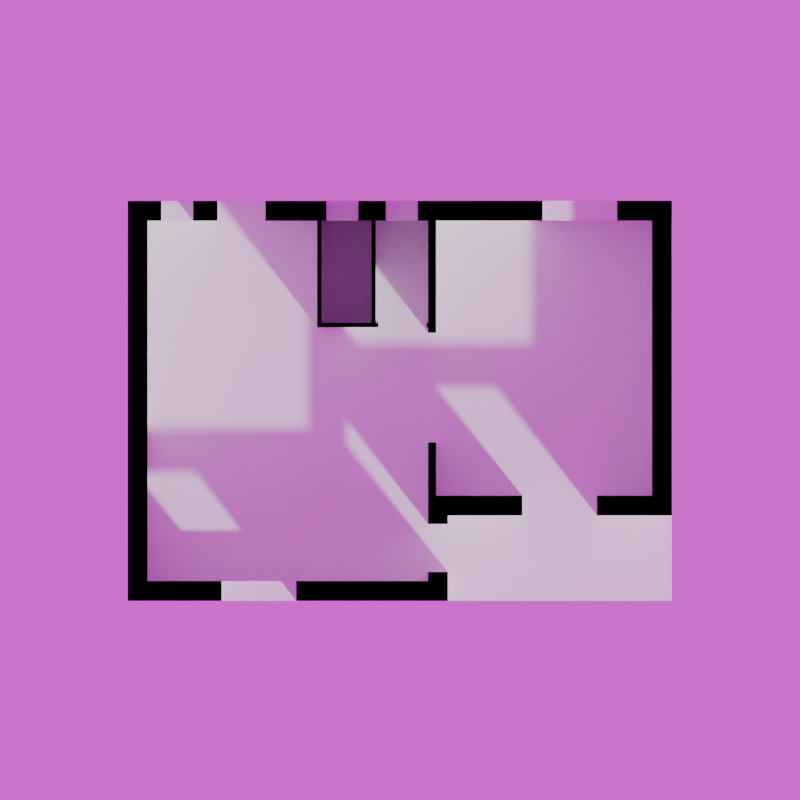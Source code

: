 # Source: TUTO1.blend  (saved by Blender 4.0.36; exported with 4.5.12 LTS)
import bpy
from mathutils import Matrix  # noqa: F401  (used for matrix-valued properties, if any)

bpy.ops.wm.read_factory_settings(use_empty=True)
scene = bpy.context.scene
scene.name = 'Scene'

# ---- collections
col_collection = bpy.data.collections.new('Collection'); scene.collection.children.link(col_collection)
col_ifcproject_my_project = bpy.data.collections.new('IfcProject/My Project'); scene.collection.children.link(col_ifcproject_my_project)
col_ifcsite_my_site = bpy.data.collections.new('IfcSite/My Site'); col_ifcproject_my_project.children.link(col_ifcsite_my_site)
col_ifcbuilding_my_building = bpy.data.collections.new('IfcBuilding/My Building'); col_ifcsite_my_site.children.link(col_ifcbuilding_my_building)
col_ifcbuildingstorey_my_storey = bpy.data.collections.new('IfcBuildingStorey/My Storey'); col_ifcbuilding_my_building.children.link(col_ifcbuildingstorey_my_storey)
col_views = bpy.data.collections.new('Views'); col_ifcproject_my_project.children.link(col_views)
col_ifcannotation_my_storey_plan = bpy.data.collections.new('IfcAnnotation/MY STOREY PLAN'); col_views.children.link(col_ifcannotation_my_storey_plan)
col_types = bpy.data.collections.new('Types'); col_ifcproject_my_project.children.link(col_types)
col_structuralitems = bpy.data.collections.new('StructuralItems'); col_ifcproject_my_project.children.link(col_structuralitems)
col_members = bpy.data.collections.new('Members'); col_structuralitems.children.link(col_members)
col_connections = bpy.data.collections.new('Connections'); col_structuralitems.children.link(col_connections)

# ---- materials (node trees are filled in below, after node groups)
mat_unknown = bpy.data.materials.new('Unknown')

# ---- material node trees

# ---- world
world_world = bpy.data.worlds.new('World'); scene.world = world_world
world_world.use_nodes = True; world_world.node_tree.nodes.clear()
_N = world_world.node_tree.nodes; _L = world_world.node_tree.links
n0 = _N.new('ShaderNodeOutputWorld'); n0.name = 'World Output'; n0.location = (300, 300)
n1 = _N.new('ShaderNodeBackground'); n1.name = 'Background'; n1.location = (10, 300)
n2 = _N.new('ShaderNodeTexEnvironment'); n2.name = 'Environment Texture'; n2.location = (-361, 208)
_L.new(n1.outputs[0], n0.inputs[0])
_L.new(n2.outputs[0], n1.inputs[0])
n0.is_active_output = True
world_world.color = (0.05088, 0.05088, 0.05088)
world_world.use_sun_shadow = False
world_world.sun_shadow_jitter_overblur = 0.0

# ---- cameras
cam_camera_001 = bpy.data.cameras.new('Camera.001')
cam_camera_001.lens = 31.18
cam_camera_001.lens_unit = 'FOV'
cam_15_14940 = bpy.data.cameras.new('15/14940')
cam_15_14940.type = 'ORTHO'
cam_15_14940.clip_start = 0.002
cam_15_14940.clip_end = 10.0
cam_15_14940.ortho_scale = 15.0
cam_15_14940.show_limits = True

# ---- meshes
me_15_88 = bpy.data.meshes.new('15/88')
me_15_88.from_pydata([(0.0, 7.5, 0.0), (0.0, 7.5, 0.1), (0.0, 0.0, 0.1), (0.0, 0.0, 0.0), (10.2, 0.0, 0.1), (10.2, 0.0, 0.0), (10.2, 7.5, 0.1), (10.2, 7.5, 0.0)], [], [(1, 0, 3), (2, 1, 3), (2, 3, 5), (4, 2, 5), (4, 5, 7), (6, 4, 7), (6, 7, 0), (1, 6, 0), (3, 0, 7), (5, 3, 7), (6, 1, 2), (6, 2, 4)])
me_15_88.materials.append(mat_unknown)
me_15_88.update()
me_15_597 = bpy.data.meshes.new('15/597')
me_15_597.from_pydata([(5.63, 0.0, 0.0), (5.63, 0.37, 0.0), (5.63, 0.37, 3.0), (5.63, 0.0, 3.0), (0.0, 0.0, 0.0), (0.0, 0.37, 0.0), (0.0, 0.37, 3.0), (0.0, 0.0, 3.0), (1.388, 0.0, 1.0), (1.388, 0.37, 1.0), (2.788, 0.37, 1.0), (2.788, 0.0, 1.0), (2.788, 0.37, 2.5), (2.788, 0.0, 2.5), (1.388, 0.37, 2.5), (1.388, 0.0, 2.5)], [], [(3, 0, 1), (3, 1, 2), (5, 4, 7), (6, 5, 7), (1, 0, 4), (5, 1, 4), (7, 3, 2), (7, 2, 6), (9, 8, 11), (10, 9, 11), (10, 11, 13), (12, 10, 13), (12, 13, 15), (14, 12, 15), (14, 15, 8), (9, 14, 8), (13, 7, 15), (8, 7, 4), (8, 15, 7), (11, 8, 4), (3, 13, 11), (0, 11, 4), (0, 3, 11), (3, 7, 13), (14, 6, 12), (5, 6, 9), (6, 14, 9), (5, 9, 10), (10, 12, 2), (5, 10, 1), (10, 2, 1), (12, 6, 2)])
me_15_597.materials.append(mat_unknown)
me_15_597.update()
me_15_743 = bpy.data.meshes.new('15/743')
me_15_743.from_pydata([(0.0, 0.0, 0.0), (0.0, 0.0, 3.0), (0.0, 0.37, 3.0), (0.0, 0.37, 0.0), (5.16, 0.37, 3.0), (5.16, 0.37, 0.0), (5.16, 0.0, 3.0), (5.16, 0.0, 0.0)], [], [(3, 0, 1), (3, 1, 2), (5, 3, 2), (5, 2, 4), (7, 5, 4), (7, 4, 6), (0, 7, 6), (0, 6, 1), (3, 5, 7), (3, 7, 0), (6, 4, 2), (1, 6, 2)])
me_15_743.materials.append(mat_unknown)
me_15_743.update()
me_15_757 = bpy.data.meshes.new('15/757')
me_15_757.from_pydata([(4.57, 0.0, 0.0), (4.57, 0.37, 0.0), (3.166, 0.37, 0.0), (3.166, 0.0, 0.0), (3.166, 0.37, 2.5), (3.166, 0.0, 2.5), (1.766, 0.37, 2.5), (1.766, 0.0, 2.5), (1.766, 0.37, 0.0), (1.766, 0.0, 0.0), (0.0, 0.37, 0.0), (0.0, 0.0, 0.0), (0.0, 0.37, 3.0), (0.0, 0.0, 3.0), (4.57, 0.0, 3.0), (4.57, 0.37, 3.0)], [], [(1, 0, 3), (2, 1, 3), (2, 3, 5), (4, 2, 5), (4, 5, 7), (6, 4, 7), (6, 7, 9), (8, 6, 9), (8, 9, 11), (10, 8, 11), (10, 11, 13), (12, 10, 13), (13, 14, 15), (13, 15, 12), (14, 0, 1), (14, 1, 15), (0, 14, 5), (7, 5, 14), (3, 0, 5), (13, 7, 14), (11, 9, 7), (11, 7, 13), (4, 15, 1), (15, 4, 6), (4, 1, 2), (15, 6, 12), (6, 8, 10), (12, 6, 10)])
me_15_757.materials.append(mat_unknown)
me_15_757.update()
me_15_775 = bpy.data.meshes.new('15/775')
me_15_775.from_pydata([(1.23, 0.0, 0.0), (1.23, 0.37, 0.0), (1.07, 0.37, 0.0), (1.07, 0.0, 0.0), (1.07, 0.37, 2.5), (1.07, 0.0, 2.5), (0.1697, 0.37, 2.5), (0.1697, 0.0, 2.5), (0.1697, 0.37, 0.0), (0.1697, 0.0, 0.0), (0.0, 0.37, 0.0), (0.0, 0.0, 0.0), (0.0, 0.37, 3.0), (0.0, 0.0, 3.0), (1.23, 0.0, 3.0), (1.23, 0.37, 3.0)], [], [(1, 0, 3), (2, 1, 3), (2, 3, 5), (4, 2, 5), (4, 5, 7), (6, 4, 7), (6, 7, 9), (8, 6, 9), (8, 9, 11), (10, 8, 11), (10, 11, 13), (12, 10, 13), (13, 14, 15), (13, 15, 12), (14, 0, 1), (14, 1, 15), (7, 14, 13), (7, 5, 14), (3, 0, 5), (11, 9, 7), (0, 14, 5), (13, 11, 7), (12, 15, 6), (15, 4, 6), (4, 1, 2), (6, 8, 10), (4, 15, 1), (6, 10, 12)])
me_15_775.materials.append(mat_unknown)
me_15_775.update()
me_28_973 = bpy.data.meshes.new('28/973')
me_28_973.from_pydata([(0.0, 0.0, 0.0), (0.0, 0.05, 0.0), (0.025, 0.05, 0.0), (0.025, 0.025, 0.0), (0.05, 0.025, 0.0), (0.05, 0.0, 0.0), (0.9, 0.0, 0.0), (0.9, 0.05, 0.0), (0.875, 0.05, 0.0), (0.875, 0.025, 0.0), (0.85, 0.025, 0.0), (0.85, 0.0, 0.0), (0.875, 0.05, 0.0), (0.8711, 0.1333, 0.0), (0.8593, 0.2158, 0.0), (0.8399, 0.2967, 0.0), (0.813, 0.3753, 0.0), (0.7788, 0.4507, 0.0), (0.7376, 0.5222, 0.0), (0.69, 0.5892, 0.0), (0.6363, 0.651, 0.0), (0.6073, 0.6798, 0.0), (0.577, 0.7071, 0.0), (0.5455, 0.7327, 0.0), (0.5128, 0.7567, 0.0), (0.479, 0.7791, 0.0), (0.4442, 0.7996, 0.0), (0.4085, 0.8184, 0.0), (0.3719, 0.8353, 0.0), (0.3346, 0.8503, 0.0), (0.2966, 0.8634, 0.0), (0.258, 0.8745, 0.0), (0.219, 0.8837, 0.0), (0.1796, 0.8908, 0.0), (0.1399, 0.8959, 0.0), (0.09999, 0.899, 0.0), (0.06, 0.9, 0.0), (0.025, 0.05, 0.0), (0.06, 0.05, 0.0), (0.06, 0.05, 0.0), (0.06, 0.9, 0.0), (0.025, 0.9, 0.0), (0.025, 0.9, 0.0), (0.025, 0.05, 0.0)], [(0, 1), (1, 2), (2, 3), (3, 4), (4, 5), (5, 0), (6, 7), (7, 8), (8, 9), (9, 10), (10, 11), (11, 6), (12, 13), (13, 14), (14, 15), (15, 16), (16, 17), (17, 18), (18, 19), (19, 20), (20, 21), (21, 22), (22, 23), (23, 24), (24, 25), (25, 26), (26, 27), (27, 28), (28, 29), (29, 30), (30, 31), (31, 32), (32, 33), (33, 34), (34, 35), (35, 36), (37, 38), (39, 40), (40, 41), (42, 43)], [])
me_28_973.update()
me_28_1516 = bpy.data.meshes.new('28/1516')
me_28_1516.from_pydata([(0.05, 0.05, 0.0), (0.675, 0.05, 0.0), (0.0, 0.1, 0.0), (0.025, 0.1, 0.0), (0.025, 0.09, 0.0), (0.05, 0.09, 0.0), (0.05, 0.05, 0.0), (0.0, 0.05, 0.0), (0.7, 0.1, 0.0), (0.7, 0.09, 0.0), (0.675, 0.09, 0.0), (0.675, 0.05, 0.0), (0.7, 0.05, 0.0), (0.025, 0.09, 0.0), (0.06, 0.09, 0.0), (0.06, 0.09, 0.0), (0.06, 0.125, 0.0), (0.025, 0.125, 0.0), (0.025, 0.125, 0.0), (0.7, 0.09, 0.0), (0.665, 0.09, 0.0), (0.665, 0.125, 0.0), (0.7, 0.125, 0.0), (0.06, 0.09, 0.0), (0.665, 0.09, 0.0), (0.06, 0.125, 0.0), (0.665, 0.125, 0.0), (0.06, 0.1075, 0.0), (0.665, 0.1075, 0.0), (0.725, 0.05, 0.0), (1.35, 0.05, 0.0), (0.7, 0.1, 0.0), (0.7, 0.09, 0.0), (0.725, 0.09, 0.0), (0.725, 0.05, 0.0), (0.7, 0.05, 0.0), (1.4, 0.1, 0.0), (1.375, 0.1, 0.0), (1.375, 0.09, 0.0), (1.35, 0.09, 0.0), (1.35, 0.05, 0.0), (1.4, 0.05, 0.0), (0.7, 0.09, 0.0), (0.735, 0.09, 0.0), (0.735, 0.125, 0.0), (0.7, 0.125, 0.0), (1.375, 0.09, 0.0), (1.34, 0.09, 0.0), (1.34, 0.125, 0.0), (1.375, 0.125, 0.0), (0.735, 0.09, 0.0), (1.34, 0.09, 0.0), (0.735, 0.125, 0.0), (1.34, 0.125, 0.0), (0.735, 0.1075, 0.0), (1.34, 0.1075, 0.0)], [(0, 1), (2, 3), (3, 4), (4, 5), (5, 6), (6, 7), (7, 2), (8, 9), (9, 10), (10, 11), (11, 12), (13, 14), (15, 16), (16, 17), (18, 13), (19, 20), (20, 21), (21, 22), (22, 19), (23, 24), (25, 26), (27, 28), (29, 30), (31, 32), (32, 33), (33, 34), (34, 35), (36, 37), (37, 38), (38, 39), (39, 40), (40, 41), (41, 36), (42, 43), (43, 44), (44, 45), (45, 42), (46, 47), (47, 48), (48, 49), (49, 46), (50, 51), (52, 53), (54, 55)], [])
me_28_1516.update()
me_15_1680 = bpy.data.meshes.new('15/1680')
me_15_1680.from_pydata([(10.2, 0.0, 0.0), (10.2, 0.37, 0.0), (8.519, 0.37, 0.0), (8.519, 2.382e-22, 0.0), (8.519, 0.37, 2.5), (8.519, 2.382e-22, 2.5), (7.619, 0.37, 2.5), (7.619, 0.0, 2.5), (7.619, 0.37, 0.0), (7.619, 0.0, 0.0), (0.0, 0.37, 0.0), (0.0, 0.0, 0.0), (0.0, 0.37, 3.0), (0.0, 0.0, 3.0), (10.2, 0.0, 3.0), (10.2, 0.37, 3.0), (8.974, 0.0, 1.466), (8.974, 0.37, 1.466), (9.574, 0.37, 1.466), (9.574, 1.588e-22, 1.466), (9.574, 0.37, 2.066), (9.574, 1.588e-22, 2.066), (8.974, 0.37, 2.066), (8.974, 0.0, 2.066), (5.879, 0.0, 1.466), (5.879, 0.37, 1.466), (6.479, 0.37, 1.466), (6.479, 1.588e-22, 1.466), (6.479, 0.37, 2.066), (6.479, 1.588e-22, 2.066), (5.879, 0.37, 2.066), (5.879, 0.0, 2.066), (4.762, 0.0, 1.466), (4.762, 0.37, 1.466), (5.362, 0.37, 1.466), (5.362, 1.588e-22, 1.466), (5.362, 0.37, 2.066), (5.362, 1.588e-22, 2.066), (4.762, 0.37, 2.066), (4.762, 0.0, 2.066), (1.024, 0.0, 1.0), (1.024, 0.37, 1.0), (2.424, 0.37, 1.0), (2.424, 0.0, 1.0), (2.424, 0.37, 2.5), (2.424, 0.0, 2.5), (1.024, 0.37, 2.5), (1.024, 0.0, 2.5)], [], [(1, 0, 3), (2, 1, 3), (2, 3, 5), (4, 2, 5), (4, 5, 6), (6, 5, 7), (6, 7, 9), (8, 6, 9), (8, 9, 11), (10, 8, 11), (10, 11, 13), (12, 10, 13), (13, 14, 15), (13, 15, 12), (14, 0, 1), (14, 1, 15), (17, 16, 19), (18, 17, 19), (18, 19, 21), (20, 18, 21), (20, 21, 23), (22, 20, 23), (22, 23, 16), (17, 22, 16), (25, 24, 27), (26, 25, 27), (26, 27, 29), (28, 26, 29), (28, 29, 31), (30, 28, 31), (30, 31, 24), (25, 30, 24), (33, 32, 35), (34, 33, 35), (34, 35, 37), (36, 34, 37), (36, 37, 39), (38, 36, 39), (38, 39, 32), (33, 38, 32), (41, 40, 43), (42, 41, 43), (42, 43, 45), (44, 42, 45), (44, 45, 47), (46, 44, 47), (46, 47, 40), (41, 46, 40), (19, 14, 21), (5, 23, 21), (5, 21, 14), (16, 23, 5), (0, 14, 19), (7, 5, 14), (3, 19, 16), (3, 0, 19), (27, 7, 29), (31, 29, 7), (9, 7, 27), (37, 31, 7), (24, 9, 27), (35, 24, 31), (35, 31, 37), (35, 9, 24), (39, 37, 7), (32, 9, 35), (45, 32, 39), (45, 39, 7), (43, 32, 45), (43, 9, 32), (13, 47, 45), (13, 7, 14), (13, 45, 7), (40, 47, 13), (11, 43, 40), (11, 40, 13), (11, 9, 43), (5, 3, 16), (20, 15, 18), (20, 22, 4), (15, 20, 4), (4, 22, 17), (18, 15, 1), (15, 4, 6), (17, 18, 2), (18, 1, 2), (28, 6, 26), (6, 28, 30), (26, 6, 8), (6, 30, 36), (26, 8, 25), (30, 25, 34), (36, 30, 34), (25, 8, 34), (6, 36, 38), (34, 8, 33), (38, 33, 44), (6, 38, 44), (44, 33, 42), (33, 8, 42), (44, 46, 12), (15, 6, 12), (6, 44, 12), (12, 46, 41), (41, 42, 10), (12, 41, 10), (42, 8, 10), (17, 2, 4)])
me_15_1680.materials.append(mat_unknown)
me_15_1680.update()
me_15_1708 = bpy.data.meshes.new('15/1708')
me_15_1708.from_pydata([(0.0, 0.0, 0.0), (0.0, 0.0, 3.0), (0.0, 0.37, 3.0), (0.0, 0.37, 0.0), (7.13, 0.37, 3.0), (7.13, 0.37, 0.0), (7.13, 0.0, 3.0), (7.13, 0.0, 0.0)], [], [(3, 0, 1), (3, 1, 2), (5, 3, 2), (5, 2, 4), (7, 5, 4), (7, 4, 6), (0, 7, 6), (0, 6, 1), (3, 5, 7), (3, 7, 0), (6, 4, 2), (1, 6, 2)])
me_15_1708.materials.append(mat_unknown)
me_15_1708.update()
me_28_1776 = bpy.data.meshes.new('28/1776')
me_28_1776.from_pydata([(0.05, 0.05, 0.0), (0.55, 0.05, 0.0), (0.0, 0.1, 0.0), (0.025, 0.1, 0.0), (0.025, 0.09, 0.0), (0.05, 0.09, 0.0), (0.05, 0.05, 0.0), (0.0, 0.05, 0.0), (0.6, 0.1, 0.0), (0.575, 0.1, 0.0), (0.575, 0.09, 0.0), (0.55, 0.09, 0.0), (0.55, 0.05, 0.0), (0.6, 0.05, 0.0), (0.025, 0.09, 0.0), (0.06, 0.09, 0.0), (0.06, 0.09, 0.0), (0.06, 0.125, 0.0), (0.025, 0.125, 0.0), (0.025, 0.125, 0.0), (0.575, 0.09, 0.0), (0.54, 0.09, 0.0), (0.54, 0.125, 0.0), (0.575, 0.125, 0.0), (0.06, 0.09, 0.0), (0.54, 0.09, 0.0), (0.06, 0.125, 0.0), (0.54, 0.125, 0.0), (0.06, 0.1075, 0.0), (0.54, 0.1075, 0.0)], [(0, 1), (2, 3), (3, 4), (4, 5), (5, 6), (6, 7), (7, 2), (8, 9), (9, 10), (10, 11), (11, 12), (12, 13), (13, 8), (14, 15), (16, 17), (17, 18), (19, 14), (20, 21), (21, 22), (22, 23), (23, 20), (24, 25), (26, 27), (28, 29)], [])
me_28_1776.update()
me_28_2574 = bpy.data.meshes.new('28/2574')
me_28_2574.from_pydata([(0.0, 0.0, 0.0), (0.0, 0.05, 0.0), (0.025, 0.05, 0.0), (0.025, 0.025, 0.0), (0.05, 0.025, 0.0), (0.05, 0.0, 0.0), (1.4, 0.0, 0.0), (1.4, 0.05, 0.0), (1.375, 0.05, 0.0), (1.375, 0.025, 0.0), (1.35, 0.025, 0.0), (1.35, 0.0, 0.0), (0.7, 0.05, 0.0), (0.6969, 0.1162, 0.0), (0.6877, 0.1817, 0.0), (0.6724, 0.2459, 0.0), (0.6513, 0.3083, 0.0), (0.6244, 0.3682, 0.0), (0.5921, 0.425, 0.0), (0.5547, 0.4782, 0.0), (0.5125, 0.5273, 0.0), (0.466, 0.5718, 0.0), (0.4156, 0.6112, 0.0), (0.3617, 0.6453, 0.0), (0.3049, 0.6736, 0.0), (0.2458, 0.6959, 0.0), (0.1849, 0.712, 0.0), (0.1227, 0.7217, 0.0), (0.06, 0.725, 0.0), (0.025, 0.05, 0.0), (0.06, 0.05, 0.0), (0.06, 0.05, 0.0), (0.06, 0.725, 0.0), (0.025, 0.725, 0.0), (0.025, 0.725, 0.0), (0.025, 0.05, 0.0), (1.34, 0.725, 0.0), (1.277, 0.7217, 0.0), (1.215, 0.712, 0.0), (1.154, 0.6959, 0.0), (1.095, 0.6736, 0.0), (1.038, 0.6453, 0.0), (0.9844, 0.6112, 0.0), (0.934, 0.5718, 0.0), (0.8875, 0.5273, 0.0), (0.8453, 0.4782, 0.0), (0.8079, 0.425, 0.0), (0.7756, 0.3682, 0.0), (0.7487, 0.3083, 0.0), (0.7276, 0.2459, 0.0), (0.7123, 0.1817, 0.0), (0.7031, 0.1162, 0.0), (0.7, 0.05, 0.0), (1.375, 0.05, 0.0), (1.34, 0.05, 0.0), (1.34, 0.725, 0.0), (1.375, 0.725, 0.0), (1.375, 0.05, 0.0)], [(0, 1), (1, 2), (2, 3), (3, 4), (4, 5), (5, 0), (6, 7), (7, 8), (8, 9), (9, 10), (10, 11), (11, 6), (12, 13), (13, 14), (14, 15), (15, 16), (16, 17), (17, 18), (18, 19), (19, 20), (20, 21), (21, 22), (22, 23), (23, 24), (24, 25), (25, 26), (26, 27), (27, 28), (29, 30), (31, 32), (32, 33), (34, 35), (36, 37), (37, 38), (38, 39), (39, 40), (40, 41), (41, 42), (42, 43), (43, 44), (44, 45), (45, 46), (46, 47), (47, 48), (48, 49), (49, 50), (50, 51), (51, 52), (53, 54), (54, 55), (55, 56), (56, 57)], [])
me_28_2574.update()
me_15_3880 = bpy.data.meshes.new('15/3880')
me_15_3880.from_pydata([(0.0, 0.0, 0.0), (0.0, 0.0, 3.0), (0.0, 0.15, 3.0), (0.0, 0.15, 0.0), (1.0, 0.15, 3.0), (1.0, 0.15, 0.0), (1.0, 0.0, 3.0), (1.0, 0.0, 0.0)], [], [(3, 0, 1), (3, 1, 2), (5, 3, 2), (5, 2, 4), (7, 5, 4), (7, 4, 6), (0, 7, 6), (0, 6, 1), (3, 5, 7), (3, 7, 0), (6, 4, 2), (1, 6, 2)])
me_15_3880.materials.append(mat_unknown)
me_15_3880.update()
me_15_4177 = bpy.data.meshes.new('15/4177')
me_15_4177.from_pydata([(0.0, 0.0, 0.0), (0.0, 0.0, 3.0), (0.0, 0.08, 3.0), (0.0, 0.08, 0.0), (1.92, 0.08, 3.0), (1.92, 0.08, 0.0), (1.92, 0.0, 3.0), (1.92, 0.0, 0.0)], [], [(3, 0, 1), (3, 1, 2), (5, 3, 2), (5, 2, 4), (7, 5, 4), (7, 4, 6), (0, 7, 6), (0, 6, 1), (3, 5, 7), (3, 7, 0), (6, 4, 2), (1, 6, 2)])
me_15_4177.materials.append(mat_unknown)
me_15_4177.update()
me_15_4196 = bpy.data.meshes.new('15/4196')
me_15_4196.from_pydata([(2.08, 0.0, 0.0), (2.08, 0.08, 0.0), (2.048, 0.08, 0.0), (2.048, 0.0, 0.0), (2.048, 0.08, 2.5), (2.048, 0.0, 2.5), (1.148, 0.08, 2.5), (1.148, 0.0, 2.5), (1.148, 0.08, 0.0), (1.148, 0.0, 0.0), (0.0, 0.08, 0.0), (0.0, 0.0, 0.0), (0.0, 0.08, 3.0), (0.0, 0.0, 3.0), (2.08, 0.0, 3.0), (2.08, 0.08, 3.0)], [], [(1, 0, 3), (2, 1, 3), (2, 3, 5), (4, 2, 5), (4, 5, 7), (6, 4, 7), (6, 7, 9), (8, 6, 9), (8, 9, 11), (10, 8, 11), (10, 11, 13), (12, 10, 13), (13, 14, 15), (13, 15, 12), (14, 0, 1), (14, 1, 15), (7, 5, 14), (13, 7, 14), (3, 0, 5), (11, 9, 7), (11, 7, 13), (0, 14, 5), (15, 4, 6), (15, 6, 12), (4, 1, 2), (6, 8, 10), (12, 6, 10), (4, 15, 1)])
me_15_4196.materials.append(mat_unknown)
me_15_4196.update()
me_15_4214 = bpy.data.meshes.new('15/4214')
me_15_4214.from_pydata([(0.0, 0.0, 0.0), (0.0, 0.0, 3.0), (0.0, 0.08, 3.0), (0.0, 0.08, 0.0), (1.92, 0.08, 3.0), (1.92, 0.08, 0.0), (1.92, 0.0, 3.0), (1.92, 0.0, 0.0)], [], [(3, 0, 1), (3, 1, 2), (5, 3, 2), (5, 2, 4), (7, 5, 4), (7, 4, 6), (0, 7, 6), (0, 6, 1), (3, 5, 7), (3, 7, 0), (6, 4, 2), (1, 6, 2)])
me_15_4214.materials.append(mat_unknown)
me_15_4214.update()
me_15_4232 = bpy.data.meshes.new('15/4232')
me_15_4232.from_pydata([(0.0, 0.0, 0.0), (0.0, 0.0, 3.0), (0.0, 0.15, 3.0), (0.0, 0.15, 0.0), (2.105, 0.15, 3.0), (2.105, 0.15, 0.0), (2.105, 0.0, 3.0), (2.105, 0.0, 0.0)], [], [(3, 0, 1), (3, 1, 2), (5, 3, 2), (5, 2, 4), (7, 5, 4), (7, 4, 6), (0, 7, 6), (0, 6, 1), (3, 5, 7), (3, 7, 0), (6, 4, 2), (1, 6, 2)])
me_15_4232.materials.append(mat_unknown)
me_15_4232.update()

# ---- objects
ob_camera = bpy.data.objects.new('Camera', cam_camera_001)
ob_ifcproject_my_project = bpy.data.objects.new('IfcProject/My Project', None)
ob_ifcsite_my_site = bpy.data.objects.new('IfcSite/My Site', None)
ob_ifcbuilding_my_building = bpy.data.objects.new('IfcBuilding/My Building', None)
ob_ifcslab_slab = bpy.data.objects.new('IfcSlab/Slab', me_15_88)
ob_ifcwall_wall = bpy.data.objects.new('IfcWall/Wall', me_15_597)
ob_ifcwall_wall_001 = bpy.data.objects.new('IfcWall/Wall.001', me_15_743)
ob_ifcwall_wall_002 = bpy.data.objects.new('IfcWall/Wall.002', me_15_757)
ob_ifcwall_wall_003 = bpy.data.objects.new('IfcWall/Wall.003', me_15_775)
ob_ifcdoor_door = bpy.data.objects.new('IfcDoor/Door', me_28_973)
ob_ifcdoor_door_001 = bpy.data.objects.new('IfcDoor/Door.001', me_28_973)
ob_ifcdoor_door_002 = bpy.data.objects.new('IfcDoor/Door.002', me_28_973)
ob_ifcwindow_window = bpy.data.objects.new('IfcWindow/Window', me_28_1516)
ob_ifcwindow_window_001 = bpy.data.objects.new('IfcWindow/Window.001', me_28_1516)
ob_ifcwall_wall_004 = bpy.data.objects.new('IfcWall/Wall.004', me_15_1680)
ob_ifcwall_wall_005 = bpy.data.objects.new('IfcWall/Wall.005', me_15_1708)
ob_ifcwindow_window_002 = bpy.data.objects.new('IfcWindow/Window.002', me_28_1776)
ob_ifcwindow_window_003 = bpy.data.objects.new('IfcWindow/Window.003', me_28_1776)
ob_ifcwindow_window_004 = bpy.data.objects.new('IfcWindow/Window.004', me_28_1776)
ob_ifcdoor_door_003 = bpy.data.objects.new('IfcDoor/Door.003', me_28_2574)
ob_ifcwall_wall_006 = bpy.data.objects.new('IfcWall/Wall.006', me_15_3880)
ob_ifcwall_wall_007 = bpy.data.objects.new('IfcWall/Wall.007', me_15_4177)
ob_ifcwall_wall_008 = bpy.data.objects.new('IfcWall/Wall.008', me_15_4196)
ob_ifcwall_wall_009 = bpy.data.objects.new('IfcWall/Wall.009', me_15_4214)
ob_ifcwall_wall_010 = bpy.data.objects.new('IfcWall/Wall.010', me_15_4232)
ob_ifcbuildingstorey_my_storey = bpy.data.objects.new('IfcBuildingStorey/My Storey', None)
ob_ifcannotation_my_storey_plan = bpy.data.objects.new('IfcAnnotation/MY STOREY PLAN', cam_15_14940)
ob_ifcdoortype_port2 = bpy.data.objects.new('IfcDoorType/PORT2', me_28_2574)
ob_ifcwindowtype_fen2 = bpy.data.objects.new('IfcWindowType/FEN2', me_28_1516)
ob_ifcslabtype_dal1 = bpy.data.objects.new('IfcSlabType/DAL1', None)
ob_ifcwalltype_mur370 = bpy.data.objects.new('IfcWallType/MUR370', None)
ob_ifcwindowtype_fen1 = bpy.data.objects.new('IfcWindowType/FEN1', me_28_1776)
ob_ifcwalltype_mur150 = bpy.data.objects.new('IfcWallType/MUR150', None)
ob_ifcwalltype_cloison80 = bpy.data.objects.new('IfcWallType/CLOISON80', None)
ob_ifcdoortype_port1 = bpy.data.objects.new('IfcDoorType/PORT1', me_28_973)

# ---- transforms, parenting, visibility, modifiers, constraints
ob_camera.location = (4.0, -4.0, 1.8)
ob_camera.rotation_euler = (1.571, -0.0, 0.7854)
ob_ifcproject_my_project.location = (0.0, 0.0, 0.0)
ob_ifcproject_my_project.hide_render = True
ob_ifcsite_my_site.location = (0.0, 0.0, 0.0)
ob_ifcsite_my_site.hide_render = True
ob_ifcbuilding_my_building.location = (0.0, 0.0, 0.0)
ob_ifcbuilding_my_building.hide_render = True
ob_ifcslab_slab.location = (0.0, 0.0, -0.1)
ob_ifcwall_wall.location = (0.37, 0.0, 0.0)
ob_ifcwall_wall_001.location = (10.2, 1.97, 0.0)
ob_ifcwall_wall_001.rotation_euler = (0.0, -0.0, 1.571)
ob_ifcwall_wall_002.location = (5.63, 1.6, 0.0)
ob_ifcwall_wall_002.rotation_euler = (0.0, 0.0, -7.153e-07)
ob_ifcwall_wall_003.location = (6.0, 0.37, 0.0)
ob_ifcwall_wall_003.rotation_euler = (0.0, -0.0, 1.571)
ob_ifcdoor_door.location = (5.829, 0.5397, 0.0)
ob_ifcdoor_door.rotation_euler = (0.0, -0.0, 1.571)
ob_ifcdoor_door_001.location = (2.581, 7.33, 0.0)
ob_ifcdoor_door_001.rotation_euler = (0.0, -0.0, 3.142)
ob_ifcdoor_door_002.location = (4.698, 5.13, 0.0)
ob_ifcdoor_door_002.rotation_euler = (0.0, 0.0, -4.768e-07)
ob_ifcwindow_window.location = (1.758, 0.0, 1.0)
ob_ifcwindow_window_001.location = (9.176, 7.5, 1.0)
ob_ifcwindow_window_001.rotation_euler = (0.0, -0.0, 3.142)
ob_ifcwall_wall_004.location = (10.2, 7.5, 0.0)
ob_ifcwall_wall_004.rotation_euler = (0.0, -0.0, 3.142)
ob_ifcwall_wall_005.location = (-1.926e-07, 7.13, 0.0)
ob_ifcwall_wall_005.rotation_euler = (0.0, 0.0, -1.571)
ob_ifcwindow_window_002.location = (5.438, 7.5, 1.466)
ob_ifcwindow_window_002.rotation_euler = (0.0, -0.0, 3.142)
ob_ifcwindow_window_003.location = (4.321, 7.5, 1.466)
ob_ifcwindow_window_003.rotation_euler = (0.0, -0.0, 3.142)
ob_ifcwindow_window_004.location = (1.226, 7.5, 1.466)
ob_ifcwindow_window_004.rotation_euler = (0.0, -0.0, 3.142)
ob_ifcdoor_door_003.location = (7.396, 1.6, 0.0)
ob_ifcdoor_door_003.rotation_euler = (0.0, 0.0, -7.153e-07)
ob_ifcwall_wall_006.location = (5.63, 2.97, 0.0)
ob_ifcwall_wall_006.rotation_euler = (0.0, 0.0, -1.571)
ob_ifcwall_wall_007.location = (4.648, 5.21, 0.0)
ob_ifcwall_wall_007.rotation_euler = (0.0, -0.0, 1.571)
ob_ifcwall_wall_008.location = (3.55, 5.13, 0.0)
ob_ifcwall_wall_008.rotation_euler = (0.0, 0.0, -4.768e-07)
ob_ifcwall_wall_009.location = (3.63, 5.21, 0.0)
ob_ifcwall_wall_009.rotation_euler = (0.0, -0.0, 1.571)
ob_ifcwall_wall_010.location = (5.63, 7.13, 0.0)
ob_ifcwall_wall_010.rotation_euler = (0.0, 0.0, -1.571)
ob_ifcbuildingstorey_my_storey.location = (0.0, 0.0, 0.0)
ob_ifcbuildingstorey_my_storey.hide_render = True
ob_ifcannotation_my_storey_plan.location = (5.103, 3.765, 1.6)
ob_ifcdoortype_port2.location = (0.0, 0.0, 0.0)
ob_ifcwindowtype_fen2.location = (0.0, 0.0, 0.0)
ob_ifcslabtype_dal1.location = (0.0, 0.0, 0.0)
ob_ifcwalltype_mur370.location = (0.0, 0.0, 0.0)
ob_ifcwindowtype_fen1.location = (0.0, 0.0, 0.0)
ob_ifcwalltype_mur150.location = (0.0, 0.0, 0.0)
ob_ifcwalltype_cloison80.location = (0.0, 0.0, 0.0)
ob_ifcdoortype_port1.location = (0.0, 0.0, 0.0)

# ---- collection membership
scene.collection.objects.link(ob_camera)
col_ifcproject_my_project.objects.link(ob_ifcproject_my_project)
col_ifcsite_my_site.objects.link(ob_ifcsite_my_site)
col_ifcbuilding_my_building.objects.link(ob_ifcbuilding_my_building)
col_ifcbuildingstorey_my_storey.objects.link(ob_ifcslab_slab)
col_ifcbuildingstorey_my_storey.objects.link(ob_ifcwall_wall)
col_ifcbuildingstorey_my_storey.objects.link(ob_ifcwall_wall_001)
col_ifcbuildingstorey_my_storey.objects.link(ob_ifcwall_wall_002)
col_ifcbuildingstorey_my_storey.objects.link(ob_ifcwall_wall_003)
col_ifcbuildingstorey_my_storey.objects.link(ob_ifcdoor_door)
col_ifcbuildingstorey_my_storey.objects.link(ob_ifcdoor_door_001)
col_ifcbuildingstorey_my_storey.objects.link(ob_ifcdoor_door_002)
col_ifcbuildingstorey_my_storey.objects.link(ob_ifcwindow_window)
col_ifcbuildingstorey_my_storey.objects.link(ob_ifcwindow_window_001)
col_ifcbuildingstorey_my_storey.objects.link(ob_ifcwall_wall_004)
col_ifcbuildingstorey_my_storey.objects.link(ob_ifcwall_wall_005)
col_ifcbuildingstorey_my_storey.objects.link(ob_ifcwindow_window_002)
col_ifcbuildingstorey_my_storey.objects.link(ob_ifcwindow_window_003)
col_ifcbuildingstorey_my_storey.objects.link(ob_ifcwindow_window_004)
col_ifcbuildingstorey_my_storey.objects.link(ob_ifcdoor_door_003)
col_ifcbuildingstorey_my_storey.objects.link(ob_ifcwall_wall_006)
col_ifcbuildingstorey_my_storey.objects.link(ob_ifcwall_wall_007)
col_ifcbuildingstorey_my_storey.objects.link(ob_ifcwall_wall_008)
col_ifcbuildingstorey_my_storey.objects.link(ob_ifcwall_wall_009)
col_ifcbuildingstorey_my_storey.objects.link(ob_ifcwall_wall_010)
col_ifcbuildingstorey_my_storey.objects.link(ob_ifcbuildingstorey_my_storey)
col_ifcannotation_my_storey_plan.objects.link(ob_ifcannotation_my_storey_plan)
col_types.objects.link(ob_ifcdoortype_port2)
col_types.objects.link(ob_ifcwindowtype_fen2)
col_types.objects.link(ob_ifcslabtype_dal1)
col_types.objects.link(ob_ifcwalltype_mur370)
col_types.objects.link(ob_ifcwindowtype_fen1)
col_types.objects.link(ob_ifcwalltype_mur150)
col_types.objects.link(ob_ifcwalltype_cloison80)
col_types.objects.link(ob_ifcdoortype_port1)

# ---- scene / render settings (as saved in the file)
scene.camera = ob_ifcannotation_my_storey_plan
scene.frame_start = 1; scene.frame_end = 250; scene.frame_set(1)
scene.render.engine = 'CYCLES'
scene.render.resolution_x = 885
scene.render.resolution_y = 885
scene.cycles.sampling_pattern = 'TABULATED_SOBOL'
bpy.context.view_layer.update()

# ---- added for rendering (the .blend has no usable light): sun
light_auto_sun = bpy.data.lights.new('AutoSun', 'SUN')
light_auto_sun.energy = 3.0
light_auto_sun.angle = 0.0523599
ob_auto_sun = bpy.data.objects.new('AutoSun', light_auto_sun)
scene.collection.objects.link(ob_auto_sun)
ob_auto_sun.rotation_euler = (0.872665, 0.174533, 0.523599)
bpy.context.view_layer.update()
